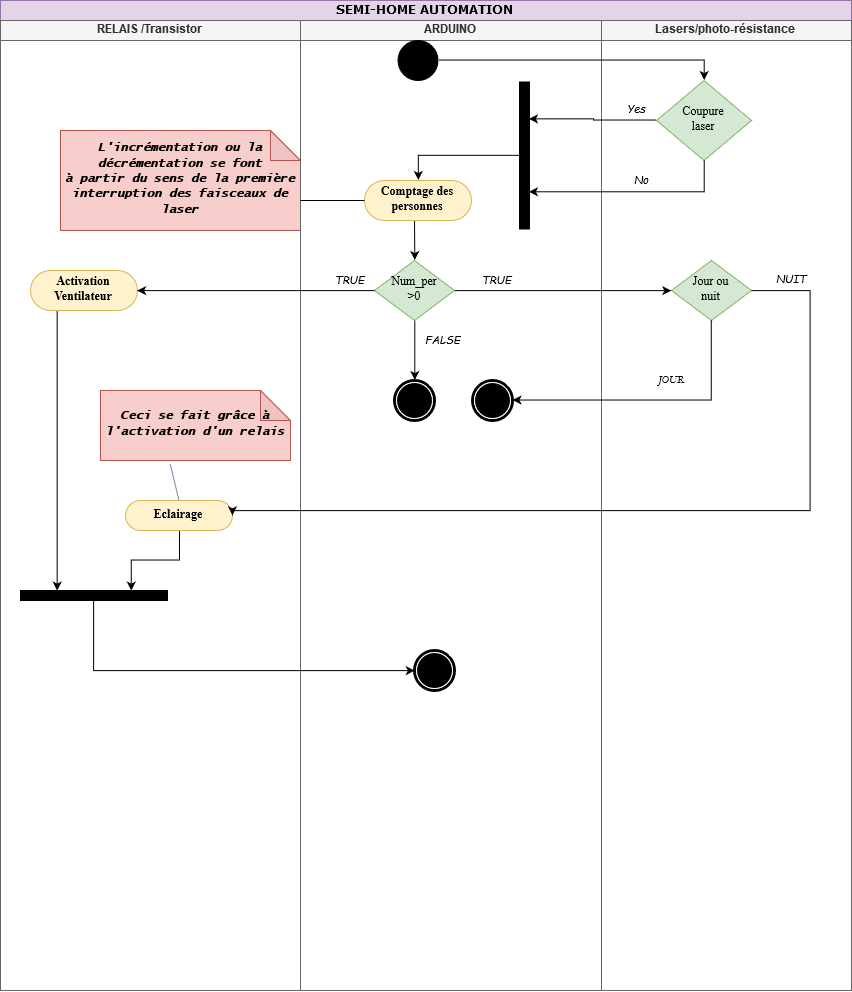

The diagram above was exported from draw.io. Its source (the exported page's mxGraphModel, read from the mxfile embedded in the PNG):
<mxGraphModel dx="1021" dy="584" grid="1" gridSize="10" guides="1" tooltips="1" connect="1" arrows="1" fold="1" page="1" pageScale="1" pageWidth="850" pageHeight="1100" background="#ffffff" math="0" shadow="0">
  <root>
    <mxCell id="0" />
    <mxCell id="1" parent="0" />
    <mxCell id="1c1d494c118603dd-1" value="SEMI-HOME AUTOMATION" style="swimlane;html=1;childLayout=stackLayout;startSize=20;rounded=0;shadow=0;comic=0;labelBackgroundColor=none;strokeWidth=1;fontFamily=Verdana;fontSize=12;align=center;fillColor=#e1d5e7;strokeColor=#9673a6;" parent="1" vertex="1">
      <mxGeometry x="40" y="20" width="851" height="990" as="geometry" />
    </mxCell>
    <mxCell id="1c1d494c118603dd-2" value="RELAIS /Transistor" style="swimlane;html=1;startSize=20;fillColor=#f5f5f5;strokeColor=#666666;fontColor=#333333;" parent="1c1d494c118603dd-1" vertex="1">
      <mxGeometry y="20" width="300" height="970" as="geometry" />
    </mxCell>
    <mxCell id="1c1d494c118603dd-34" style="edgeStyle=none;rounded=0;html=1;labelBackgroundColor=none;startArrow=none;startFill=0;startSize=5;endArrow=classicThin;endFill=1;endSize=5;jettySize=auto;orthogonalLoop=1;strokeWidth=1;fontFamily=Verdana;fontSize=12" parent="1c1d494c118603dd-2" source="1c1d494c118603dd-6" edge="1">
      <mxGeometry relative="1" as="geometry">
        <mxPoint x="166.25" y="280" as="targetPoint" />
      </mxGeometry>
    </mxCell>
    <mxCell id="1c1d494c118603dd-35" style="edgeStyle=none;rounded=0;html=1;labelBackgroundColor=none;startArrow=none;startFill=0;startSize=5;endArrow=classicThin;endFill=1;endSize=5;jettySize=auto;orthogonalLoop=1;strokeWidth=1;fontFamily=Verdana;fontSize=12" parent="1c1d494c118603dd-2" source="1c1d494c118603dd-10" edge="1">
      <mxGeometry relative="1" as="geometry">
        <mxPoint x="142.27272727272725" y="335" as="targetPoint" />
      </mxGeometry>
    </mxCell>
    <mxCell id="1c1d494c118603dd-46" style="edgeStyle=none;rounded=0;html=1;labelBackgroundColor=none;startArrow=none;startFill=0;startSize=5;endArrow=oval;endFill=0;endSize=5;jettySize=auto;orthogonalLoop=1;strokeWidth=1;fontFamily=Verdana;fontSize=12;dashed=1;" parent="1c1d494c118603dd-2" target="1c1d494c118603dd-6" edge="1">
      <mxGeometry relative="1" as="geometry">
        <mxPoint x="89.625" y="274" as="sourcePoint" />
      </mxGeometry>
    </mxCell>
    <mxCell id="1c1d494c118603dd-47" style="edgeStyle=none;rounded=0;html=1;dashed=1;labelBackgroundColor=none;startArrow=none;startFill=0;startSize=5;endArrow=oval;endFill=0;endSize=5;jettySize=auto;orthogonalLoop=1;strokeWidth=1;fontFamily=Verdana;fontSize=12" parent="1c1d494c118603dd-2" source="1c1d494c118603dd-21" edge="1">
      <mxGeometry relative="1" as="geometry">
        <mxPoint x="140" y="295" as="targetPoint" />
      </mxGeometry>
    </mxCell>
    <mxCell id="KSCFHiLWJN91bnFZOqQx-38" style="edgeStyle=orthogonalEdgeStyle;rounded=0;orthogonalLoop=1;jettySize=auto;html=1;exitX=0.25;exitY=1;exitDx=0;exitDy=0;entryX=0.25;entryY=0;entryDx=0;entryDy=0;" edge="1" parent="1c1d494c118603dd-2" source="KSCFHiLWJN91bnFZOqQx-30" target="KSCFHiLWJN91bnFZOqQx-36">
      <mxGeometry relative="1" as="geometry" />
    </mxCell>
    <mxCell id="KSCFHiLWJN91bnFZOqQx-30" value="&lt;font face=&quot;Times New Roman&quot;&gt;&lt;b&gt;Activation Ventilateur&lt;/b&gt;&lt;/font&gt;" style="rounded=1;whiteSpace=wrap;html=1;shadow=0;comic=0;labelBackgroundColor=none;strokeWidth=1;fontFamily=Verdana;fontSize=12;align=center;arcSize=50;fillColor=#fff2cc;strokeColor=#d6b656;" vertex="1" parent="1c1d494c118603dd-2">
      <mxGeometry x="30" y="250" width="107" height="40" as="geometry" />
    </mxCell>
    <mxCell id="KSCFHiLWJN91bnFZOqQx-47" style="edgeStyle=orthogonalEdgeStyle;rounded=0;orthogonalLoop=1;jettySize=auto;html=1;exitX=0.5;exitY=1;exitDx=0;exitDy=0;entryX=0.75;entryY=0;entryDx=0;entryDy=0;" edge="1" parent="1c1d494c118603dd-2" source="KSCFHiLWJN91bnFZOqQx-35" target="KSCFHiLWJN91bnFZOqQx-36">
      <mxGeometry relative="1" as="geometry" />
    </mxCell>
    <mxCell id="KSCFHiLWJN91bnFZOqQx-35" value="&lt;font face=&quot;Times New Roman&quot;&gt;&lt;b&gt;Eclairage&lt;/b&gt;&lt;/font&gt;" style="rounded=1;whiteSpace=wrap;html=1;shadow=0;comic=0;labelBackgroundColor=none;strokeWidth=1;fontFamily=Verdana;fontSize=12;align=center;arcSize=50;fillColor=#fff2cc;strokeColor=#d6b656;" vertex="1" parent="1c1d494c118603dd-2">
      <mxGeometry x="125" y="480" width="107" height="30" as="geometry" />
    </mxCell>
    <mxCell id="KSCFHiLWJN91bnFZOqQx-36" value="" style="whiteSpace=wrap;html=1;rounded=0;shadow=0;comic=0;labelBackgroundColor=none;strokeWidth=1;fillColor=#000000;fontFamily=Verdana;fontSize=12;align=center;rotation=0;" vertex="1" parent="1c1d494c118603dd-2">
      <mxGeometry x="20" y="570" width="147" height="10" as="geometry" />
    </mxCell>
    <mxCell id="KSCFHiLWJN91bnFZOqQx-48" value="&lt;div&gt;&lt;font style=&quot;font-size: 12px&quot; face=&quot;Lucida Console&quot;&gt;&lt;i&gt;&lt;b&gt;L'incrémentation ou la décrémentation se font&lt;/b&gt;&lt;/i&gt;&lt;/font&gt;&lt;/div&gt;&lt;div&gt;&lt;font style=&quot;font-size: 12px&quot; face=&quot;Lucida Console&quot;&gt;&lt;i&gt;&lt;b&gt;à partir du sens de la première interruption des faisceaux de laser&lt;br&gt;&lt;/b&gt;&lt;/i&gt;&lt;/font&gt; &lt;/div&gt;" style="shape=note;whiteSpace=wrap;html=1;backgroundOutline=1;darkOpacity=0.05;fillColor=#f8cecc;strokeColor=#b85450;" vertex="1" parent="1c1d494c118603dd-2">
      <mxGeometry x="60" y="110" width="240" height="100" as="geometry" />
    </mxCell>
    <mxCell id="KSCFHiLWJN91bnFZOqQx-52" value="&lt;font face=&quot;Lucida Console&quot;&gt;&lt;i&gt;&lt;b&gt;Ceci se fait grâce à l'activation d'un relais&lt;br&gt;&lt;/b&gt;&lt;/i&gt;&lt;/font&gt;" style="shape=note;whiteSpace=wrap;html=1;backgroundOutline=1;darkOpacity=0.05;fillColor=#f8cecc;strokeColor=#b85450;" vertex="1" parent="1c1d494c118603dd-2">
      <mxGeometry x="100" y="370" width="190" height="70" as="geometry" />
    </mxCell>
    <mxCell id="KSCFHiLWJN91bnFZOqQx-53" value="" style="endArrow=none;html=1;exitX=0.5;exitY=0;exitDx=0;exitDy=0;entryX=0.366;entryY=1.044;entryDx=0;entryDy=0;entryPerimeter=0;fillColor=#e1d5e7;strokeColor=#9673a6;" edge="1" parent="1c1d494c118603dd-2" source="KSCFHiLWJN91bnFZOqQx-35" target="KSCFHiLWJN91bnFZOqQx-52">
      <mxGeometry width="50" height="50" relative="1" as="geometry">
        <mxPoint x="120" y="490" as="sourcePoint" />
        <mxPoint x="170" y="440" as="targetPoint" />
      </mxGeometry>
    </mxCell>
    <mxCell id="1c1d494c118603dd-3" value="ARDUINO" style="swimlane;html=1;startSize=20;fillColor=#f5f5f5;strokeColor=#666666;fontColor=#333333;" parent="1c1d494c118603dd-1" vertex="1">
      <mxGeometry x="300" y="20" width="301" height="970" as="geometry" />
    </mxCell>
    <mxCell id="1c1d494c118603dd-41" style="edgeStyle=none;rounded=0;html=1;labelBackgroundColor=none;startArrow=none;startFill=0;startSize=5;endArrow=classicThin;endFill=1;endSize=5;jettySize=auto;orthogonalLoop=1;strokeWidth=1;fontFamily=Verdana;fontSize=12" parent="1c1d494c118603dd-3" source="1c1d494c118603dd-15" edge="1">
      <mxGeometry relative="1" as="geometry">
        <mxPoint x="140.3571428571429" y="580" as="targetPoint" />
      </mxGeometry>
    </mxCell>
    <mxCell id="1c1d494c118603dd-52" style="edgeStyle=none;rounded=0;html=1;dashed=1;labelBackgroundColor=none;startArrow=none;startFill=0;startSize=5;endArrow=oval;endFill=0;endSize=5;jettySize=auto;orthogonalLoop=1;strokeWidth=1;fontFamily=Verdana;fontSize=12" parent="1c1d494c118603dd-3" target="1c1d494c118603dd-11" edge="1">
      <mxGeometry relative="1" as="geometry">
        <mxPoint x="77.37931034482767" y="510" as="sourcePoint" />
      </mxGeometry>
    </mxCell>
    <mxCell id="1c1d494c118603dd-53" style="edgeStyle=none;rounded=0;html=1;dashed=1;labelBackgroundColor=none;startArrow=none;startFill=0;startSize=5;endArrow=oval;endFill=0;endSize=5;jettySize=auto;orthogonalLoop=1;strokeWidth=1;fontFamily=Verdana;fontSize=12" parent="1c1d494c118603dd-3" source="1c1d494c118603dd-23" edge="1">
      <mxGeometry relative="1" as="geometry">
        <mxPoint x="125" y="529.1666666666667" as="targetPoint" />
      </mxGeometry>
    </mxCell>
    <mxCell id="KSCFHiLWJN91bnFZOqQx-10" style="edgeStyle=orthogonalEdgeStyle;rounded=0;orthogonalLoop=1;jettySize=auto;html=1;exitX=0.5;exitY=1;exitDx=0;exitDy=0;entryX=0.5;entryY=0;entryDx=0;entryDy=0;" edge="1" parent="1c1d494c118603dd-3" target="KSCFHiLWJN91bnFZOqQx-9">
      <mxGeometry relative="1" as="geometry">
        <mxPoint x="114" y="200" as="sourcePoint" />
      </mxGeometry>
    </mxCell>
    <mxCell id="KSCFHiLWJN91bnFZOqQx-22" style="edgeStyle=orthogonalEdgeStyle;rounded=0;orthogonalLoop=1;jettySize=auto;html=1;exitX=0.5;exitY=1;exitDx=0;exitDy=0;entryX=0.855;entryY=0.145;entryDx=0;entryDy=0;entryPerimeter=0;" edge="1" parent="1c1d494c118603dd-3" source="KSCFHiLWJN91bnFZOqQx-9" target="KSCFHiLWJN91bnFZOqQx-24">
      <mxGeometry relative="1" as="geometry">
        <mxPoint x="140" y="360" as="targetPoint" />
        <Array as="points" />
      </mxGeometry>
    </mxCell>
    <mxCell id="KSCFHiLWJN91bnFZOqQx-9" value="&lt;div&gt;&lt;font face=&quot;Times New Roman&quot;&gt;Num_per&lt;/font&gt;&lt;/div&gt;&lt;div&gt;&lt;font face=&quot;Times New Roman&quot;&gt;&amp;gt;0&lt;br&gt;&lt;/font&gt;&lt;/div&gt;" style="rhombus;whiteSpace=wrap;html=1;fillColor=#d5e8d4;strokeColor=#82b366;" vertex="1" parent="1c1d494c118603dd-3">
      <mxGeometry x="74" y="240" width="80" height="60" as="geometry" />
    </mxCell>
    <mxCell id="KSCFHiLWJN91bnFZOqQx-14" value="&lt;font face=&quot;Times New Roman&quot;&gt;&lt;b&gt;Comptage des personnes&lt;/b&gt;&lt;/font&gt;" style="rounded=1;whiteSpace=wrap;html=1;shadow=0;comic=0;labelBackgroundColor=none;strokeWidth=1;fontFamily=Verdana;fontSize=12;align=center;arcSize=50;fillColor=#fff2cc;strokeColor=#d6b656;" vertex="1" parent="1c1d494c118603dd-3">
      <mxGeometry x="64" y="160" width="107" height="40" as="geometry" />
    </mxCell>
    <mxCell id="KSCFHiLWJN91bnFZOqQx-24" value="" style="shape=mxgraph.bpmn.shape;html=1;verticalLabelPosition=bottom;labelBackgroundColor=#ffffff;verticalAlign=top;perimeter=ellipsePerimeter;outline=end;symbol=terminate;rounded=0;shadow=0;comic=0;strokeWidth=1;fontFamily=Verdana;fontSize=12;align=center;rotation=-45;" vertex="1" parent="1c1d494c118603dd-3">
      <mxGeometry x="94" y="360" width="40" height="40" as="geometry" />
    </mxCell>
    <mxCell id="KSCFHiLWJN91bnFZOqQx-28" value="&lt;font face=&quot;Comic Sans MS&quot;&gt;&lt;i&gt;&lt;font style=&quot;font-size: 11px&quot;&gt;TRUE&lt;/font&gt;&lt;/i&gt;&lt;/font&gt;" style="text;html=1;align=center;verticalAlign=middle;resizable=0;points=[];;autosize=1;" vertex="1" parent="1c1d494c118603dd-3">
      <mxGeometry x="176.5" y="250" width="40" height="20" as="geometry" />
    </mxCell>
    <mxCell id="KSCFHiLWJN91bnFZOqQx-29" value="&lt;font face=&quot;Comic Sans MS&quot;&gt;&lt;i&gt;&lt;font style=&quot;font-size: 11px&quot;&gt;FALSE&lt;/font&gt;&lt;/i&gt;&lt;/font&gt;" style="text;html=1;align=center;verticalAlign=middle;resizable=0;points=[];;autosize=1;" vertex="1" parent="1c1d494c118603dd-3">
      <mxGeometry x="117.5" y="310" width="50" height="20" as="geometry" />
    </mxCell>
    <mxCell id="KSCFHiLWJN91bnFZOqQx-32" value="&lt;font face=&quot;Comic Sans MS&quot;&gt;&lt;i&gt;&lt;font style=&quot;font-size: 11px&quot;&gt;TRUE&lt;/font&gt;&lt;/i&gt;&lt;/font&gt;" style="text;html=1;align=center;verticalAlign=middle;resizable=0;points=[];;autosize=1;" vertex="1" parent="1c1d494c118603dd-3">
      <mxGeometry x="29" y="250" width="40" height="20" as="geometry" />
    </mxCell>
    <mxCell id="60571a20871a0731-4" value="" style="ellipse;whiteSpace=wrap;html=1;rounded=0;shadow=0;comic=0;labelBackgroundColor=none;strokeWidth=1;fillColor=#000000;fontFamily=Verdana;fontSize=12;align=center;" parent="1c1d494c118603dd-3" vertex="1">
      <mxGeometry x="97.5" y="20" width="40" height="40" as="geometry" />
    </mxCell>
    <mxCell id="KSCFHiLWJN91bnFZOqQx-37" value="" style="shape=mxgraph.bpmn.shape;html=1;verticalLabelPosition=bottom;labelBackgroundColor=#ffffff;verticalAlign=top;perimeter=ellipsePerimeter;outline=end;symbol=terminate;rounded=0;shadow=0;comic=0;strokeWidth=1;fontFamily=Verdana;fontSize=12;align=center;rotation=-45;" vertex="1" parent="1c1d494c118603dd-3">
      <mxGeometry x="172" y="360" width="40" height="40" as="geometry" />
    </mxCell>
    <mxCell id="KSCFHiLWJN91bnFZOqQx-40" value="" style="shape=mxgraph.bpmn.shape;html=1;verticalLabelPosition=bottom;labelBackgroundColor=#ffffff;verticalAlign=top;perimeter=ellipsePerimeter;outline=end;symbol=terminate;rounded=0;shadow=0;comic=0;strokeWidth=1;fontFamily=Verdana;fontSize=12;align=center;rotation=-45;" vertex="1" parent="1c1d494c118603dd-3">
      <mxGeometry x="114" y="630" width="40" height="40" as="geometry" />
    </mxCell>
    <mxCell id="KSCFHiLWJN91bnFZOqQx-50" value="" style="endArrow=none;html=1;entryX=0;entryY=0.5;entryDx=0;entryDy=0;" edge="1" parent="1c1d494c118603dd-3" target="KSCFHiLWJN91bnFZOqQx-14">
      <mxGeometry width="50" height="50" relative="1" as="geometry">
        <mxPoint y="180" as="sourcePoint" />
        <mxPoint x="60" y="160" as="targetPoint" />
      </mxGeometry>
    </mxCell>
    <mxCell id="KSCFHiLWJN91bnFZOqQx-58" style="edgeStyle=orthogonalEdgeStyle;rounded=0;orthogonalLoop=1;jettySize=auto;html=1;exitX=0.5;exitY=1;exitDx=0;exitDy=0;entryX=0.5;entryY=0;entryDx=0;entryDy=0;" edge="1" parent="1c1d494c118603dd-3" source="KSCFHiLWJN91bnFZOqQx-55" target="KSCFHiLWJN91bnFZOqQx-14">
      <mxGeometry relative="1" as="geometry" />
    </mxCell>
    <mxCell id="KSCFHiLWJN91bnFZOqQx-55" value="" style="whiteSpace=wrap;html=1;rounded=0;shadow=0;comic=0;labelBackgroundColor=none;strokeWidth=1;fillColor=#000000;fontFamily=Verdana;fontSize=12;align=center;rotation=90;" vertex="1" parent="1c1d494c118603dd-3">
      <mxGeometry x="150.5" y="130" width="147" height="10" as="geometry" />
    </mxCell>
    <mxCell id="1c1d494c118603dd-36" style="edgeStyle=none;rounded=0;html=1;labelBackgroundColor=none;startArrow=none;startFill=0;startSize=5;endArrow=classicThin;endFill=1;endSize=5;jettySize=auto;orthogonalLoop=1;strokeWidth=1;fontFamily=Verdana;fontSize=12" parent="1c1d494c118603dd-1" source="1c1d494c118603dd-7" edge="1">
      <mxGeometry relative="1" as="geometry">
        <mxPoint x="210" y="390.86956521739125" as="targetPoint" />
      </mxGeometry>
    </mxCell>
    <mxCell id="1c1d494c118603dd-42" style="edgeStyle=none;rounded=0;html=1;labelBackgroundColor=none;startArrow=none;startFill=0;startSize=5;endArrow=classicThin;endFill=1;endSize=5;jettySize=auto;orthogonalLoop=1;strokeWidth=1;fontFamily=Verdana;fontSize=12" parent="1c1d494c118603dd-1" source="1c1d494c118603dd-16" edge="1">
      <mxGeometry relative="1" as="geometry">
        <mxPoint x="465" y="635.8695652173913" as="targetPoint" />
      </mxGeometry>
    </mxCell>
    <mxCell id="1c1d494c118603dd-4" value="Lasers/photo-résistance" style="swimlane;html=1;startSize=20;fillColor=#f5f5f5;strokeColor=#666666;fontColor=#333333;" parent="1c1d494c118603dd-1" vertex="1">
      <mxGeometry x="601" y="20" width="250" height="970" as="geometry" />
    </mxCell>
    <mxCell id="1c1d494c118603dd-49" style="edgeStyle=none;rounded=0;html=1;dashed=1;labelBackgroundColor=none;startArrow=none;startFill=0;startSize=5;endArrow=oval;endFill=0;endSize=5;jettySize=auto;orthogonalLoop=1;strokeWidth=1;fontFamily=Verdana;fontSize=12" parent="1c1d494c118603dd-4" source="1c1d494c118603dd-20" edge="1">
      <mxGeometry relative="1" as="geometry">
        <mxPoint x="85" y="281.81355932203394" as="targetPoint" />
      </mxGeometry>
    </mxCell>
    <mxCell id="1c1d494c118603dd-57" style="edgeStyle=none;rounded=0;html=1;dashed=1;labelBackgroundColor=none;startArrow=none;startFill=0;startSize=5;endArrow=oval;endFill=0;endSize=5;jettySize=auto;orthogonalLoop=1;strokeWidth=1;fontFamily=Verdana;fontSize=12" parent="1c1d494c118603dd-4" target="1c1d494c118603dd-17" edge="1">
      <mxGeometry relative="1" as="geometry">
        <mxPoint x="120" y="618.2394366197184" as="sourcePoint" />
      </mxGeometry>
    </mxCell>
    <mxCell id="KSCFHiLWJN91bnFZOqQx-2" value="&lt;div&gt;&lt;font face=&quot;Times New Roman&quot;&gt;Coupure &lt;br&gt;&lt;/font&gt;&lt;/div&gt;&lt;div&gt;&lt;font face=&quot;Times New Roman&quot;&gt;laser&lt;/font&gt;&lt;/div&gt;" style="rhombus;whiteSpace=wrap;html=1;fillColor=#d5e8d4;strokeColor=#82b366;" vertex="1" parent="1c1d494c118603dd-4">
      <mxGeometry x="55" y="60" width="95" height="80" as="geometry" />
    </mxCell>
    <mxCell id="KSCFHiLWJN91bnFZOqQx-15" value="&lt;div&gt;&lt;font face=&quot;Times New Roman&quot;&gt;Jour ou&lt;/font&gt;&lt;/div&gt;&lt;div&gt;&lt;font face=&quot;Times New Roman&quot;&gt;nuit&lt;br&gt;&lt;/font&gt;&lt;/div&gt;" style="rhombus;whiteSpace=wrap;html=1;fillColor=#d5e8d4;strokeColor=#82b366;" vertex="1" parent="1c1d494c118603dd-4">
      <mxGeometry x="70" y="240" width="80" height="60" as="geometry" />
    </mxCell>
    <mxCell id="KSCFHiLWJN91bnFZOqQx-26" value="&lt;font style=&quot;font-size: 11px&quot; face=&quot;Garamond&quot;&gt;&lt;i&gt;JOUR&lt;/i&gt;&lt;/font&gt;" style="text;html=1;align=center;verticalAlign=middle;resizable=0;points=[];;autosize=1;" vertex="1" parent="1c1d494c118603dd-4">
      <mxGeometry x="50" y="350" width="40" height="20" as="geometry" />
    </mxCell>
    <mxCell id="KSCFHiLWJN91bnFZOqQx-27" value="&lt;font style=&quot;font-size: 11px&quot; face=&quot;Comic Sans MS&quot;&gt;&lt;i&gt;NUIT&lt;/i&gt;&lt;/font&gt;" style="text;html=1;align=center;verticalAlign=middle;resizable=0;points=[];;autosize=1;" vertex="1" parent="1c1d494c118603dd-4">
      <mxGeometry x="165" y="250" width="50" height="20" as="geometry" />
    </mxCell>
    <mxCell id="KSCFHiLWJN91bnFZOqQx-44" value="&lt;font style=&quot;font-size: 11px&quot; face=&quot;Comic Sans MS&quot;&gt;&lt;i&gt;Yes&lt;/i&gt;&lt;/font&gt;" style="text;html=1;align=center;verticalAlign=middle;resizable=0;points=[];;autosize=1;" vertex="1" parent="1c1d494c118603dd-4">
      <mxGeometry x="20" y="80" width="30" height="20" as="geometry" />
    </mxCell>
    <mxCell id="KSCFHiLWJN91bnFZOqQx-45" value="&lt;font face=&quot;Comic Sans MS&quot;&gt;&lt;i&gt;&lt;font style=&quot;font-size: 11px&quot;&gt;No&lt;/font&gt;&lt;/i&gt;&lt;/font&gt;" style="text;html=1;align=center;verticalAlign=middle;resizable=0;points=[];;autosize=1;" vertex="1" parent="1c1d494c118603dd-4">
      <mxGeometry x="25" y="150" width="30" height="20" as="geometry" />
    </mxCell>
    <mxCell id="KSCFHiLWJN91bnFZOqQx-18" style="edgeStyle=orthogonalEdgeStyle;rounded=0;orthogonalLoop=1;jettySize=auto;html=1;exitX=1;exitY=0.5;exitDx=0;exitDy=0;entryX=0;entryY=0.5;entryDx=0;entryDy=0;" edge="1" parent="1c1d494c118603dd-1" source="KSCFHiLWJN91bnFZOqQx-9" target="KSCFHiLWJN91bnFZOqQx-15">
      <mxGeometry relative="1" as="geometry" />
    </mxCell>
    <mxCell id="KSCFHiLWJN91bnFZOqQx-23" style="edgeStyle=orthogonalEdgeStyle;rounded=0;orthogonalLoop=1;jettySize=auto;html=1;exitX=0.5;exitY=1;exitDx=0;exitDy=0;entryX=0.855;entryY=0.855;entryDx=0;entryDy=0;entryPerimeter=0;" edge="1" parent="1c1d494c118603dd-1" source="KSCFHiLWJN91bnFZOqQx-15" target="KSCFHiLWJN91bnFZOqQx-37">
      <mxGeometry relative="1" as="geometry">
        <mxPoint x="610" y="390" as="targetPoint" />
        <Array as="points">
          <mxPoint x="711" y="400" />
        </Array>
      </mxGeometry>
    </mxCell>
    <mxCell id="KSCFHiLWJN91bnFZOqQx-31" style="edgeStyle=orthogonalEdgeStyle;rounded=0;orthogonalLoop=1;jettySize=auto;html=1;exitX=0;exitY=0.5;exitDx=0;exitDy=0;entryX=1;entryY=0.5;entryDx=0;entryDy=0;" edge="1" parent="1c1d494c118603dd-1" source="KSCFHiLWJN91bnFZOqQx-9" target="KSCFHiLWJN91bnFZOqQx-30">
      <mxGeometry relative="1" as="geometry" />
    </mxCell>
    <mxCell id="KSCFHiLWJN91bnFZOqQx-25" style="edgeStyle=orthogonalEdgeStyle;rounded=0;orthogonalLoop=1;jettySize=auto;html=1;exitX=1;exitY=0.5;exitDx=0;exitDy=0;entryX=1;entryY=0.5;entryDx=0;entryDy=0;" edge="1" parent="1c1d494c118603dd-1" source="KSCFHiLWJN91bnFZOqQx-15" target="KSCFHiLWJN91bnFZOqQx-35">
      <mxGeometry relative="1" as="geometry">
        <mxPoint x="700" y="430" as="targetPoint" />
        <Array as="points">
          <mxPoint x="810" y="290" />
          <mxPoint x="810" y="510" />
          <mxPoint x="232" y="510" />
        </Array>
      </mxGeometry>
    </mxCell>
    <mxCell id="KSCFHiLWJN91bnFZOqQx-41" style="edgeStyle=orthogonalEdgeStyle;rounded=0;orthogonalLoop=1;jettySize=auto;html=1;exitX=0.5;exitY=1;exitDx=0;exitDy=0;entryX=0.145;entryY=0.145;entryDx=0;entryDy=0;entryPerimeter=0;" edge="1" parent="1c1d494c118603dd-1" source="KSCFHiLWJN91bnFZOqQx-36" target="KSCFHiLWJN91bnFZOqQx-40">
      <mxGeometry relative="1" as="geometry">
        <Array as="points">
          <mxPoint x="93" y="670" />
        </Array>
      </mxGeometry>
    </mxCell>
    <mxCell id="KSCFHiLWJN91bnFZOqQx-56" style="edgeStyle=orthogonalEdgeStyle;rounded=0;orthogonalLoop=1;jettySize=auto;html=1;exitX=0.5;exitY=1;exitDx=0;exitDy=0;entryX=0.75;entryY=0;entryDx=0;entryDy=0;" edge="1" parent="1c1d494c118603dd-1" source="KSCFHiLWJN91bnFZOqQx-2" target="KSCFHiLWJN91bnFZOqQx-55">
      <mxGeometry relative="1" as="geometry" />
    </mxCell>
    <mxCell id="KSCFHiLWJN91bnFZOqQx-57" style="edgeStyle=orthogonalEdgeStyle;rounded=0;orthogonalLoop=1;jettySize=auto;html=1;exitX=0;exitY=0.5;exitDx=0;exitDy=0;entryX=0.25;entryY=0;entryDx=0;entryDy=0;" edge="1" parent="1c1d494c118603dd-1" source="KSCFHiLWJN91bnFZOqQx-2" target="KSCFHiLWJN91bnFZOqQx-55">
      <mxGeometry relative="1" as="geometry" />
    </mxCell>
    <mxCell id="KSCFHiLWJN91bnFZOqQx-59" style="edgeStyle=orthogonalEdgeStyle;rounded=0;orthogonalLoop=1;jettySize=auto;html=1;exitX=1;exitY=0.5;exitDx=0;exitDy=0;entryX=0.5;entryY=0;entryDx=0;entryDy=0;" edge="1" parent="1c1d494c118603dd-1" source="60571a20871a0731-4" target="KSCFHiLWJN91bnFZOqQx-2">
      <mxGeometry relative="1" as="geometry" />
    </mxCell>
  </root>
</mxGraphModel>